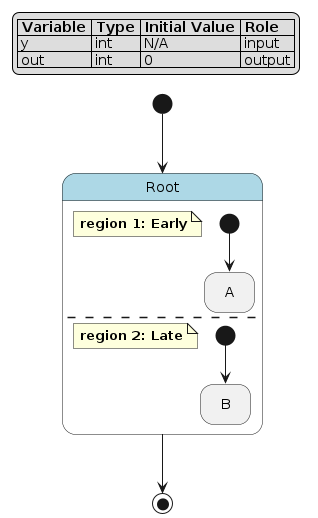

The diagram above was rendered by PlantUML. Its source (embedded in the PNG):
@startuml
hide empty description

skinparam state {
  BackgroundColor<<pseudo>> LightGray
  BackgroundColor<<composite>> LightBlue
  BorderColor<<pseudo>> Gray
  FontStyle<<pseudo>> italic
}

legend top left
|= Variable |= Type |= Initial Value |= Role |
| y | int | N/A | input |
| out | int | 0 | output |
endlegend

state "Root" as root <<composite>> {
    note as root__early
        **region 1: Early**
    end note
    state "A" as root__early__a
    [*] --> root__early__a
    --
    note as root__late
        **region 2: Late**
    end note
    state "B" as root__late__b
    [*] --> root__late__b
}
[*] --> root
root --> [*]
@enduml